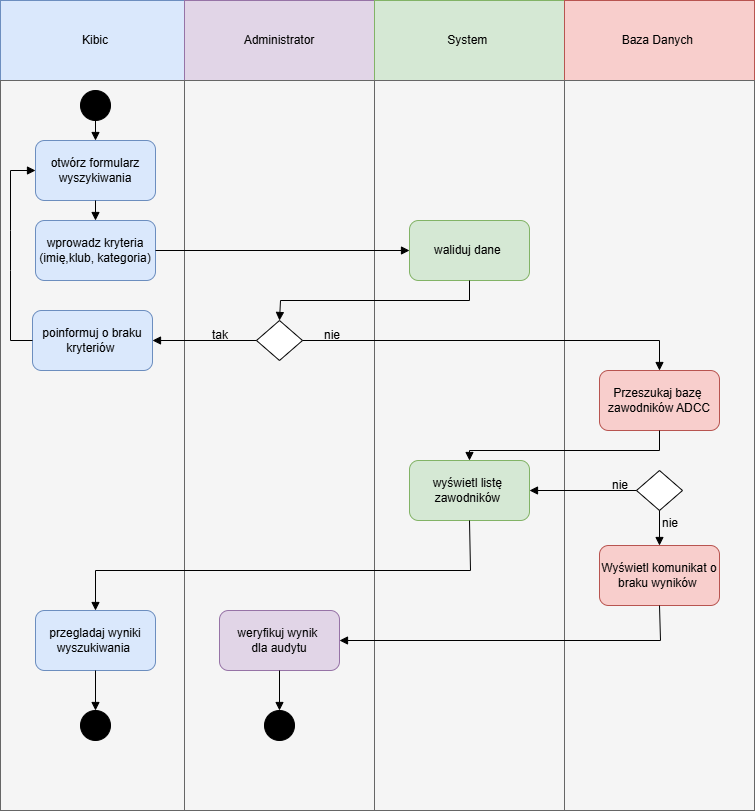

The diagram above was exported from draw.io. Its source (the exported page's mxGraphModel, read from the mxfile embedded in the PNG):
<mxGraphModel dx="912" dy="721" grid="1" gridSize="10" guides="1" tooltips="1" connect="1" arrows="1" fold="1" page="1" pageScale="1" pageWidth="827" pageHeight="1169" math="0" shadow="0">
  <root>
    <mxCell id="0" />
    <mxCell id="1" parent="0" />
    <mxCell id="bkfMGFVH9tgdUGs2ORbx-2" parent="1" style="rounded=0;whiteSpace=wrap;html=1;" value="" vertex="1">
      <mxGeometry height="680" width="754" x="40" y="40" as="geometry" />
    </mxCell>
    <mxCell id="bkfMGFVH9tgdUGs2ORbx-3" parent="1" style="rounded=0;whiteSpace=wrap;html=1;fillColor=#dae8fc;strokeColor=#6c8ebf;" value="Kibic" vertex="1">
      <mxGeometry height="80" width="190" x="40" y="40" as="geometry" />
    </mxCell>
    <mxCell id="bkfMGFVH9tgdUGs2ORbx-4" parent="1" style="rounded=0;whiteSpace=wrap;html=1;fillColor=#e1d5e7;strokeColor=#9673a6;" value="Administrator" vertex="1">
      <mxGeometry height="80" width="190" x="224" y="40" as="geometry" />
    </mxCell>
    <mxCell id="bkfMGFVH9tgdUGs2ORbx-5" parent="1" style="rounded=0;whiteSpace=wrap;html=1;fillColor=#d5e8d4;strokeColor=#82b366;" value="System&amp;nbsp;" vertex="1">
      <mxGeometry height="80" width="190" x="414" y="40" as="geometry" />
    </mxCell>
    <mxCell id="bkfMGFVH9tgdUGs2ORbx-6" parent="1" style="rounded=0;whiteSpace=wrap;html=1;fillColor=#f8cecc;strokeColor=#b85450;" value="Baza Danych&amp;nbsp;" vertex="1">
      <mxGeometry height="80" width="190" x="604" y="40" as="geometry" />
    </mxCell>
    <mxCell id="bkfMGFVH9tgdUGs2ORbx-7" parent="1" style="rounded=0;whiteSpace=wrap;html=1;fillColor=#f5f5f5;fontColor=#333333;strokeColor=#666666;" value="" vertex="1">
      <mxGeometry height="730" width="184" x="40" y="120" as="geometry" />
    </mxCell>
    <mxCell id="bkfMGFVH9tgdUGs2ORbx-8" parent="1" style="rounded=0;whiteSpace=wrap;html=1;fillColor=#f5f5f5;fontColor=#333333;strokeColor=#666666;" value="" vertex="1">
      <mxGeometry height="730" width="190" x="224" y="120" as="geometry" />
    </mxCell>
    <mxCell id="bkfMGFVH9tgdUGs2ORbx-9" parent="1" style="rounded=0;whiteSpace=wrap;html=1;fillColor=#f5f5f5;fontColor=#333333;strokeColor=#666666;" value="" vertex="1">
      <mxGeometry height="730" width="190" x="414" y="120" as="geometry" />
    </mxCell>
    <mxCell id="bkfMGFVH9tgdUGs2ORbx-10" parent="1" style="rounded=0;whiteSpace=wrap;html=1;fillColor=#f5f5f5;fontColor=#333333;strokeColor=#666666;" value="" vertex="1">
      <mxGeometry height="730" width="190" x="604" y="120" as="geometry" />
    </mxCell>
    <mxCell id="bkfMGFVH9tgdUGs2ORbx-12" parent="1" style="ellipse;whiteSpace=wrap;html=1;shapeInside=1;aspect=fixed;fillColor=#000000;" value="" vertex="1">
      <mxGeometry height="30" width="30" x="120" y="130" as="geometry" />
    </mxCell>
    <mxCell id="bkfMGFVH9tgdUGs2ORbx-13" parent="1" style="ellipse;whiteSpace=wrap;html=1;shapeInside=1;aspect=fixed;fillColor=#000000;" value="" vertex="1">
      <mxGeometry height="30" width="30" x="120" y="750" as="geometry" />
    </mxCell>
    <mxCell id="bkfMGFVH9tgdUGs2ORbx-15" parent="1" style="ellipse;whiteSpace=wrap;html=1;shapeInside=1;aspect=fixed;fillColor=#000000;" value="" vertex="1">
      <mxGeometry height="30" width="30" x="304" y="750" as="geometry" />
    </mxCell>
    <mxCell id="bkfMGFVH9tgdUGs2ORbx-16" parent="1" style="rhombus;whiteSpace=wrap;html=1;shapeInside=1;" value="" vertex="1">
      <mxGeometry height="40" width="46" x="296" y="360" as="geometry" />
    </mxCell>
    <mxCell id="bkfMGFVH9tgdUGs2ORbx-17" parent="1" style="rhombus;whiteSpace=wrap;html=1;shapeInside=1;" value="" vertex="1">
      <mxGeometry height="40" width="46" x="676" y="510" as="geometry" />
    </mxCell>
    <mxCell id="bkfMGFVH9tgdUGs2ORbx-18" parent="1" style="rounded=1;whiteSpace=wrap;html=1;fillColor=#dae8fc;strokeColor=#6c8ebf;" value="otwórz formularz&lt;div&gt;wyszykiwania&lt;/div&gt;" vertex="1">
      <mxGeometry height="60" width="120" x="75" y="180" as="geometry" />
    </mxCell>
    <mxCell id="bkfMGFVH9tgdUGs2ORbx-19" parent="1" style="rounded=1;whiteSpace=wrap;html=1;fillColor=#dae8fc;strokeColor=#6c8ebf;" value="wprowadz kryteria&lt;div&gt;(imię,klub, kategoria)&lt;/div&gt;" vertex="1">
      <mxGeometry height="60" width="120" x="75" y="260" as="geometry" />
    </mxCell>
    <mxCell id="bkfMGFVH9tgdUGs2ORbx-20" parent="1" style="rounded=1;whiteSpace=wrap;html=1;fillColor=#dae8fc;strokeColor=#6c8ebf;" value="poinformuj o braku&lt;div&gt;kryteriów&amp;nbsp;&lt;/div&gt;" vertex="1">
      <mxGeometry height="60" width="120" x="72" y="350" as="geometry" />
    </mxCell>
    <mxCell id="bkfMGFVH9tgdUGs2ORbx-22" parent="1" style="rounded=1;whiteSpace=wrap;html=1;fillColor=#d5e8d4;strokeColor=#82b366;" value="waliduj dane&amp;nbsp;" vertex="1">
      <mxGeometry height="60" width="120" x="449" y="260" as="geometry" />
    </mxCell>
    <mxCell id="bkfMGFVH9tgdUGs2ORbx-23" parent="1" style="rounded=1;whiteSpace=wrap;html=1;fillColor=#e1d5e7;strokeColor=#9673a6;" value="weryfikuj wynik&amp;nbsp;&lt;div&gt;dla audytu&lt;/div&gt;" vertex="1">
      <mxGeometry height="60" width="120" x="259" y="650" as="geometry" />
    </mxCell>
    <mxCell id="bkfMGFVH9tgdUGs2ORbx-24" parent="1" style="rounded=1;whiteSpace=wrap;html=1;fillColor=#dae8fc;strokeColor=#6c8ebf;" value="przegladaj wyniki wyszukiwania&amp;nbsp;" vertex="1">
      <mxGeometry height="60" width="120" x="75" y="650" as="geometry" />
    </mxCell>
    <mxCell id="bkfMGFVH9tgdUGs2ORbx-25" parent="1" style="rounded=1;whiteSpace=wrap;html=1;fillColor=#f8cecc;strokeColor=#b85450;" value="Wyświetl komunikat o braku wyników&amp;nbsp;" vertex="1">
      <mxGeometry height="60" width="120" x="639" y="585" as="geometry" />
    </mxCell>
    <mxCell id="bkfMGFVH9tgdUGs2ORbx-27" parent="1" style="rounded=1;whiteSpace=wrap;html=1;fillColor=#f8cecc;strokeColor=#b85450;" value="Przeszukaj bazę&amp;nbsp;&lt;div&gt;zawodników ADCC&lt;/div&gt;" vertex="1">
      <mxGeometry height="60" width="120" x="639" y="410" as="geometry" />
    </mxCell>
    <mxCell id="bkfMGFVH9tgdUGs2ORbx-28" parent="1" style="rounded=1;whiteSpace=wrap;html=1;fillColor=#d5e8d4;strokeColor=#82b366;" value="wyświetl listę&amp;nbsp;&lt;div&gt;zawodników&amp;nbsp;&lt;/div&gt;" vertex="1">
      <mxGeometry height="60" width="120" x="449" y="500" as="geometry" />
    </mxCell>
    <mxCell id="bkfMGFVH9tgdUGs2ORbx-31" edge="1" parent="1" style="endArrow=none;html=1;rounded=0;" value="">
      <mxGeometry height="50" relative="1" width="50" as="geometry">
        <mxPoint x="460" y="350" as="sourcePoint" />
        <mxPoint x="460" y="350" as="targetPoint" />
      </mxGeometry>
    </mxCell>
    <mxCell id="bkfMGFVH9tgdUGs2ORbx-32" edge="1" parent="1" source="bkfMGFVH9tgdUGs2ORbx-18" style="endArrow=none;html=1;rounded=0;entryX=0.5;entryY=1;entryDx=0;entryDy=0;exitX=0.5;exitY=0;exitDx=0;exitDy=0;endFill=0;startArrow=block;startFill=1;" target="bkfMGFVH9tgdUGs2ORbx-12" value="">
      <mxGeometry height="50" relative="1" width="50" as="geometry">
        <mxPoint x="460" y="350" as="sourcePoint" />
        <mxPoint x="510" y="300" as="targetPoint" />
      </mxGeometry>
    </mxCell>
    <mxCell id="bkfMGFVH9tgdUGs2ORbx-33" edge="1" parent="1" source="bkfMGFVH9tgdUGs2ORbx-20" style="endArrow=block;html=1;rounded=0;entryX=0;entryY=0.5;entryDx=0;entryDy=0;exitX=0;exitY=0.5;exitDx=0;exitDy=0;startArrow=none;startFill=0;endFill=1;" target="bkfMGFVH9tgdUGs2ORbx-18" value="">
      <mxGeometry height="50" relative="1" width="50" as="geometry">
        <Array as="points">
          <mxPoint x="50" y="380" />
          <mxPoint x="50" y="310" />
          <mxPoint x="50" y="270" />
          <mxPoint x="50" y="210" />
        </Array>
        <mxPoint x="460" y="350" as="sourcePoint" />
        <mxPoint x="510" y="300" as="targetPoint" />
      </mxGeometry>
    </mxCell>
    <mxCell id="bkfMGFVH9tgdUGs2ORbx-34" edge="1" parent="1" source="bkfMGFVH9tgdUGs2ORbx-19" style="endArrow=none;html=1;rounded=0;entryX=0.5;entryY=1;entryDx=0;entryDy=0;exitX=0.5;exitY=0;exitDx=0;exitDy=0;startArrow=block;startFill=1;" target="bkfMGFVH9tgdUGs2ORbx-18" value="">
      <mxGeometry height="50" relative="1" width="50" as="geometry">
        <mxPoint x="460" y="350" as="sourcePoint" />
        <mxPoint x="510" y="300" as="targetPoint" />
      </mxGeometry>
    </mxCell>
    <mxCell id="bkfMGFVH9tgdUGs2ORbx-35" edge="1" parent="1" source="bkfMGFVH9tgdUGs2ORbx-19" style="endArrow=block;html=1;rounded=0;entryX=0;entryY=0.5;entryDx=0;entryDy=0;exitX=1;exitY=0.5;exitDx=0;exitDy=0;startArrow=none;startFill=0;endFill=1;" target="bkfMGFVH9tgdUGs2ORbx-22" value="">
      <mxGeometry height="50" relative="1" width="50" as="geometry">
        <mxPoint x="320" y="350" as="sourcePoint" />
        <mxPoint x="370" y="300" as="targetPoint" />
      </mxGeometry>
    </mxCell>
    <mxCell id="bkfMGFVH9tgdUGs2ORbx-36" edge="1" parent="1" source="bkfMGFVH9tgdUGs2ORbx-16" style="endArrow=none;html=1;rounded=0;entryX=0.5;entryY=1;entryDx=0;entryDy=0;exitX=0.5;exitY=0;exitDx=0;exitDy=0;endFill=0;startArrow=block;startFill=1;" target="bkfMGFVH9tgdUGs2ORbx-22" value="">
      <mxGeometry height="50" relative="1" width="50" as="geometry">
        <Array as="points">
          <mxPoint x="320" y="340" />
          <mxPoint x="509" y="340" />
        </Array>
        <mxPoint x="320" y="350" as="sourcePoint" />
        <mxPoint x="370" y="300" as="targetPoint" />
      </mxGeometry>
    </mxCell>
    <mxCell id="bkfMGFVH9tgdUGs2ORbx-37" edge="1" parent="1" source="bkfMGFVH9tgdUGs2ORbx-20" style="endArrow=none;html=1;rounded=0;entryX=0;entryY=0.5;entryDx=0;entryDy=0;exitX=1;exitY=0.5;exitDx=0;exitDy=0;endFill=0;startArrow=block;startFill=1;" target="bkfMGFVH9tgdUGs2ORbx-16" value="">
      <mxGeometry height="50" relative="1" width="50" as="geometry">
        <mxPoint x="320" y="350" as="sourcePoint" />
        <mxPoint x="370" y="300" as="targetPoint" />
      </mxGeometry>
    </mxCell>
    <mxCell id="bkfMGFVH9tgdUGs2ORbx-38" edge="1" parent="1" source="bkfMGFVH9tgdUGs2ORbx-27" style="endArrow=none;html=1;rounded=0;entryX=1;entryY=0.5;entryDx=0;entryDy=0;exitX=0.5;exitY=0;exitDx=0;exitDy=0;startArrow=block;startFill=1;" target="bkfMGFVH9tgdUGs2ORbx-16" value="">
      <mxGeometry height="50" relative="1" width="50" as="geometry">
        <Array as="points">
          <mxPoint x="699" y="380" />
        </Array>
        <mxPoint x="699" y="400" as="sourcePoint" />
        <mxPoint x="342" y="370" as="targetPoint" />
      </mxGeometry>
    </mxCell>
    <mxCell id="bkfMGFVH9tgdUGs2ORbx-39" edge="1" parent="1" source="bkfMGFVH9tgdUGs2ORbx-28" style="endArrow=none;html=1;rounded=0;entryX=0.5;entryY=1;entryDx=0;entryDy=0;exitX=0.5;exitY=0;exitDx=0;exitDy=0;endFill=0;startArrow=block;startFill=1;" target="bkfMGFVH9tgdUGs2ORbx-27" value="">
      <mxGeometry height="50" relative="1" width="50" as="geometry">
        <Array as="points">
          <mxPoint x="509" y="490" />
          <mxPoint x="699" y="490" />
        </Array>
        <mxPoint x="320" y="350" as="sourcePoint" />
        <mxPoint x="370" y="300" as="targetPoint" />
      </mxGeometry>
    </mxCell>
    <mxCell id="bkfMGFVH9tgdUGs2ORbx-40" edge="1" parent="1" source="bkfMGFVH9tgdUGs2ORbx-24" style="endArrow=none;html=1;rounded=0;entryX=0.5;entryY=1;entryDx=0;entryDy=0;exitX=0.5;exitY=0;exitDx=0;exitDy=0;startArrow=block;startFill=1;" target="bkfMGFVH9tgdUGs2ORbx-28" value="">
      <mxGeometry height="50" relative="1" width="50" as="geometry">
        <Array as="points">
          <mxPoint x="135" y="610" />
          <mxPoint x="510" y="610" />
        </Array>
        <mxPoint x="320" y="450" as="sourcePoint" />
        <mxPoint x="370" y="400" as="targetPoint" />
      </mxGeometry>
    </mxCell>
    <mxCell id="bkfMGFVH9tgdUGs2ORbx-41" edge="1" parent="1" source="bkfMGFVH9tgdUGs2ORbx-23" style="endArrow=none;html=1;rounded=0;entryX=0.5;entryY=1;entryDx=0;entryDy=0;exitX=1;exitY=0.5;exitDx=0;exitDy=0;endFill=0;startArrow=block;startFill=1;" target="bkfMGFVH9tgdUGs2ORbx-25" value="">
      <mxGeometry height="50" relative="1" width="50" as="geometry">
        <Array as="points">
          <mxPoint x="700" y="680" />
        </Array>
        <mxPoint x="320" y="450" as="sourcePoint" />
        <mxPoint x="370" y="400" as="targetPoint" />
      </mxGeometry>
    </mxCell>
    <mxCell id="bkfMGFVH9tgdUGs2ORbx-43" edge="1" parent="1" source="bkfMGFVH9tgdUGs2ORbx-28" style="endArrow=none;html=1;rounded=0;entryX=0;entryY=0.5;entryDx=0;entryDy=0;exitX=1;exitY=0.5;exitDx=0;exitDy=0;endFill=0;startArrow=block;startFill=1;" target="bkfMGFVH9tgdUGs2ORbx-17" value="">
      <mxGeometry height="50" relative="1" width="50" as="geometry">
        <mxPoint x="320" y="590" as="sourcePoint" />
        <mxPoint x="370" y="540" as="targetPoint" />
      </mxGeometry>
    </mxCell>
    <mxCell id="bkfMGFVH9tgdUGs2ORbx-44" edge="1" parent="1" source="bkfMGFVH9tgdUGs2ORbx-25" style="endArrow=none;html=1;rounded=0;entryX=0.5;entryY=1;entryDx=0;entryDy=0;exitX=0.5;exitY=0;exitDx=0;exitDy=0;startArrow=block;startFill=1;" target="bkfMGFVH9tgdUGs2ORbx-17" value="">
      <mxGeometry height="50" relative="1" width="50" as="geometry">
        <mxPoint x="320" y="590" as="sourcePoint" />
        <mxPoint x="370" y="540" as="targetPoint" />
      </mxGeometry>
    </mxCell>
    <mxCell id="bkfMGFVH9tgdUGs2ORbx-45" edge="1" parent="1" source="bkfMGFVH9tgdUGs2ORbx-24" style="endArrow=block;html=1;rounded=0;exitX=0.5;exitY=1;exitDx=0;exitDy=0;entryX=0.5;entryY=0;entryDx=0;entryDy=0;startArrow=none;startFill=0;endFill=1;" target="bkfMGFVH9tgdUGs2ORbx-13" value="">
      <mxGeometry height="50" relative="1" width="50" as="geometry">
        <mxPoint x="320" y="590" as="sourcePoint" />
        <mxPoint x="370" y="540" as="targetPoint" />
      </mxGeometry>
    </mxCell>
    <mxCell id="bkfMGFVH9tgdUGs2ORbx-46" edge="1" parent="1" source="bkfMGFVH9tgdUGs2ORbx-15" style="endArrow=none;html=1;rounded=0;entryX=0.5;entryY=1;entryDx=0;entryDy=0;exitX=0.5;exitY=0;exitDx=0;exitDy=0;startArrow=block;startFill=1;" target="bkfMGFVH9tgdUGs2ORbx-23" value="">
      <mxGeometry height="50" relative="1" width="50" as="geometry">
        <mxPoint x="320" y="590" as="sourcePoint" />
        <mxPoint x="370" y="540" as="targetPoint" />
      </mxGeometry>
    </mxCell>
    <mxCell id="bkfMGFVH9tgdUGs2ORbx-47" parent="1" style="text;html=1;whiteSpace=wrap;strokeColor=none;fillColor=none;align=center;verticalAlign=middle;rounded=0;" value="tak" vertex="1">
      <mxGeometry height="30" width="60" x="230" y="360" as="geometry" />
    </mxCell>
    <mxCell id="bkfMGFVH9tgdUGs2ORbx-48" parent="1" style="text;html=1;whiteSpace=wrap;strokeColor=none;fillColor=none;align=center;verticalAlign=middle;rounded=0;" value="nie" vertex="1">
      <mxGeometry height="30" width="60" x="342" y="360" as="geometry" />
    </mxCell>
    <mxCell id="bkfMGFVH9tgdUGs2ORbx-49" parent="1" style="text;html=1;whiteSpace=wrap;strokeColor=none;fillColor=none;align=center;verticalAlign=middle;rounded=0;" value="nie" vertex="1">
      <mxGeometry height="30" width="60" x="630" y="510" as="geometry" />
    </mxCell>
    <mxCell id="bkfMGFVH9tgdUGs2ORbx-50" parent="1" style="text;html=1;whiteSpace=wrap;strokeColor=none;fillColor=none;align=center;verticalAlign=middle;rounded=0;" value="nie" vertex="1">
      <mxGeometry height="30" width="60" x="680" y="548" as="geometry" />
    </mxCell>
  </root>
</mxGraphModel>